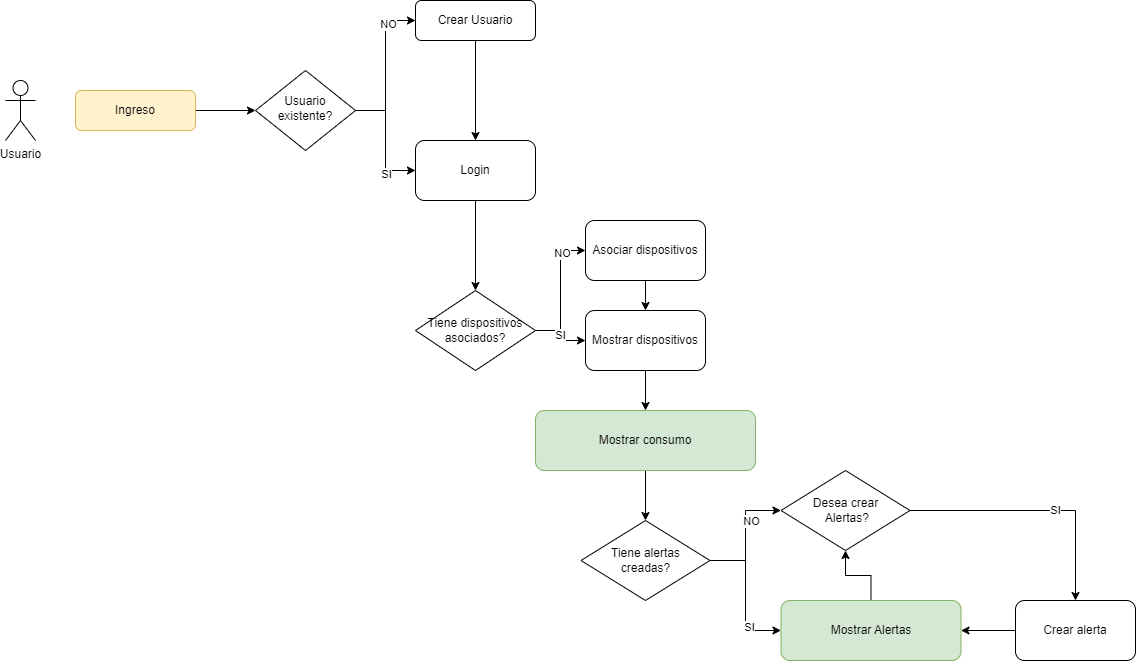

The diagram above was exported from draw.io. Its source (the exported page's mxGraphModel, read from the mxfile embedded in the PNG):
<mxGraphModel dx="1434" dy="790" grid="1" gridSize="10" guides="1" tooltips="1" connect="1" arrows="1" fold="1" page="1" pageScale="1" pageWidth="827" pageHeight="1169" math="0" shadow="0">
  <root>
    <mxCell id="WIyWlLk6GJQsqaUBKTNV-0" />
    <mxCell id="WIyWlLk6GJQsqaUBKTNV-1" parent="WIyWlLk6GJQsqaUBKTNV-0" />
    <mxCell id="bZpPQfPG9Rn3K82qx2OH-4" style="edgeStyle=orthogonalEdgeStyle;rounded=0;orthogonalLoop=1;jettySize=auto;html=1;" edge="1" parent="WIyWlLk6GJQsqaUBKTNV-1" source="WIyWlLk6GJQsqaUBKTNV-10" target="bZpPQfPG9Rn3K82qx2OH-1">
      <mxGeometry relative="1" as="geometry" />
    </mxCell>
    <mxCell id="bZpPQfPG9Rn3K82qx2OH-34" value="SI" style="edgeLabel;html=1;align=center;verticalAlign=middle;resizable=0;points=[];" vertex="1" connectable="0" parent="bZpPQfPG9Rn3K82qx2OH-4">
      <mxGeometry x="0.5" y="-3" relative="1" as="geometry">
        <mxPoint as="offset" />
      </mxGeometry>
    </mxCell>
    <mxCell id="bZpPQfPG9Rn3K82qx2OH-8" style="edgeStyle=orthogonalEdgeStyle;rounded=0;orthogonalLoop=1;jettySize=auto;html=1;entryX=0;entryY=0.5;entryDx=0;entryDy=0;" edge="1" parent="WIyWlLk6GJQsqaUBKTNV-1" source="WIyWlLk6GJQsqaUBKTNV-10" target="WIyWlLk6GJQsqaUBKTNV-12">
      <mxGeometry relative="1" as="geometry" />
    </mxCell>
    <mxCell id="bZpPQfPG9Rn3K82qx2OH-33" value="NO" style="edgeLabel;html=1;align=center;verticalAlign=middle;resizable=0;points=[];" vertex="1" connectable="0" parent="bZpPQfPG9Rn3K82qx2OH-8">
      <mxGeometry x="0.56" y="-2" relative="1" as="geometry">
        <mxPoint as="offset" />
      </mxGeometry>
    </mxCell>
    <mxCell id="WIyWlLk6GJQsqaUBKTNV-10" value="Usuario existente?" style="rhombus;whiteSpace=wrap;html=1;shadow=0;fontFamily=Helvetica;fontSize=12;align=center;strokeWidth=1;spacing=6;spacingTop=-4;" parent="WIyWlLk6GJQsqaUBKTNV-1" vertex="1">
      <mxGeometry x="290" y="410" width="100" height="80" as="geometry" />
    </mxCell>
    <mxCell id="bZpPQfPG9Rn3K82qx2OH-3" style="edgeStyle=orthogonalEdgeStyle;rounded=0;orthogonalLoop=1;jettySize=auto;html=1;" edge="1" parent="WIyWlLk6GJQsqaUBKTNV-1" source="WIyWlLk6GJQsqaUBKTNV-11" target="WIyWlLk6GJQsqaUBKTNV-10">
      <mxGeometry relative="1" as="geometry" />
    </mxCell>
    <mxCell id="WIyWlLk6GJQsqaUBKTNV-11" value="Ingreso" style="rounded=1;whiteSpace=wrap;html=1;fontSize=12;glass=0;strokeWidth=1;shadow=0;fillColor=#fff2cc;strokeColor=#d6b656;" parent="WIyWlLk6GJQsqaUBKTNV-1" vertex="1">
      <mxGeometry x="110" y="430" width="120" height="40" as="geometry" />
    </mxCell>
    <mxCell id="bZpPQfPG9Rn3K82qx2OH-9" style="edgeStyle=orthogonalEdgeStyle;rounded=0;orthogonalLoop=1;jettySize=auto;html=1;entryX=0.5;entryY=0;entryDx=0;entryDy=0;" edge="1" parent="WIyWlLk6GJQsqaUBKTNV-1" source="WIyWlLk6GJQsqaUBKTNV-12" target="bZpPQfPG9Rn3K82qx2OH-1">
      <mxGeometry relative="1" as="geometry" />
    </mxCell>
    <mxCell id="WIyWlLk6GJQsqaUBKTNV-12" value="Crear Usuario" style="rounded=1;whiteSpace=wrap;html=1;fontSize=12;glass=0;strokeWidth=1;shadow=0;" parent="WIyWlLk6GJQsqaUBKTNV-1" vertex="1">
      <mxGeometry x="450" y="340" width="120" height="40" as="geometry" />
    </mxCell>
    <mxCell id="bZpPQfPG9Rn3K82qx2OH-0" value="Usuario" style="shape=umlActor;verticalLabelPosition=bottom;verticalAlign=top;html=1;outlineConnect=0;" vertex="1" parent="WIyWlLk6GJQsqaUBKTNV-1">
      <mxGeometry x="40" y="420" width="30" height="60" as="geometry" />
    </mxCell>
    <mxCell id="bZpPQfPG9Rn3K82qx2OH-30" style="edgeStyle=orthogonalEdgeStyle;rounded=0;orthogonalLoop=1;jettySize=auto;html=1;entryX=0.5;entryY=0;entryDx=0;entryDy=0;" edge="1" parent="WIyWlLk6GJQsqaUBKTNV-1" source="bZpPQfPG9Rn3K82qx2OH-1" target="bZpPQfPG9Rn3K82qx2OH-7">
      <mxGeometry relative="1" as="geometry" />
    </mxCell>
    <mxCell id="bZpPQfPG9Rn3K82qx2OH-1" value="Login" style="rounded=1;whiteSpace=wrap;html=1;" vertex="1" parent="WIyWlLk6GJQsqaUBKTNV-1">
      <mxGeometry x="450" y="480" width="120" height="60" as="geometry" />
    </mxCell>
    <mxCell id="bZpPQfPG9Rn3K82qx2OH-12" style="edgeStyle=orthogonalEdgeStyle;rounded=0;orthogonalLoop=1;jettySize=auto;html=1;entryX=0;entryY=0.5;entryDx=0;entryDy=0;" edge="1" parent="WIyWlLk6GJQsqaUBKTNV-1" source="bZpPQfPG9Rn3K82qx2OH-7" target="bZpPQfPG9Rn3K82qx2OH-11">
      <mxGeometry relative="1" as="geometry" />
    </mxCell>
    <mxCell id="bZpPQfPG9Rn3K82qx2OH-32" value="NO" style="edgeLabel;html=1;align=center;verticalAlign=middle;resizable=0;points=[];" vertex="1" connectable="0" parent="bZpPQfPG9Rn3K82qx2OH-12">
      <mxGeometry x="0.5846" y="-1" relative="1" as="geometry">
        <mxPoint as="offset" />
      </mxGeometry>
    </mxCell>
    <mxCell id="bZpPQfPG9Rn3K82qx2OH-14" value="SI" style="edgeStyle=orthogonalEdgeStyle;rounded=0;orthogonalLoop=1;jettySize=auto;html=1;" edge="1" parent="WIyWlLk6GJQsqaUBKTNV-1" source="bZpPQfPG9Rn3K82qx2OH-7" target="bZpPQfPG9Rn3K82qx2OH-13">
      <mxGeometry relative="1" as="geometry" />
    </mxCell>
    <mxCell id="bZpPQfPG9Rn3K82qx2OH-7" value="Tiene dispositivos asociados?" style="rhombus;whiteSpace=wrap;html=1;" vertex="1" parent="WIyWlLk6GJQsqaUBKTNV-1">
      <mxGeometry x="450" y="630" width="120" height="80" as="geometry" />
    </mxCell>
    <mxCell id="bZpPQfPG9Rn3K82qx2OH-15" style="edgeStyle=orthogonalEdgeStyle;rounded=0;orthogonalLoop=1;jettySize=auto;html=1;entryX=0.5;entryY=0;entryDx=0;entryDy=0;" edge="1" parent="WIyWlLk6GJQsqaUBKTNV-1" source="bZpPQfPG9Rn3K82qx2OH-11" target="bZpPQfPG9Rn3K82qx2OH-13">
      <mxGeometry relative="1" as="geometry" />
    </mxCell>
    <mxCell id="bZpPQfPG9Rn3K82qx2OH-11" value="Asociar dispositivos" style="rounded=1;whiteSpace=wrap;html=1;" vertex="1" parent="WIyWlLk6GJQsqaUBKTNV-1">
      <mxGeometry x="620" y="560" width="120" height="60" as="geometry" />
    </mxCell>
    <mxCell id="bZpPQfPG9Rn3K82qx2OH-17" value="" style="edgeStyle=orthogonalEdgeStyle;rounded=0;orthogonalLoop=1;jettySize=auto;html=1;" edge="1" parent="WIyWlLk6GJQsqaUBKTNV-1" source="bZpPQfPG9Rn3K82qx2OH-13" target="bZpPQfPG9Rn3K82qx2OH-16">
      <mxGeometry relative="1" as="geometry" />
    </mxCell>
    <mxCell id="bZpPQfPG9Rn3K82qx2OH-13" value="Mostrar dispositivos" style="rounded=1;whiteSpace=wrap;html=1;" vertex="1" parent="WIyWlLk6GJQsqaUBKTNV-1">
      <mxGeometry x="620" y="650" width="120" height="60" as="geometry" />
    </mxCell>
    <mxCell id="bZpPQfPG9Rn3K82qx2OH-31" style="edgeStyle=orthogonalEdgeStyle;rounded=0;orthogonalLoop=1;jettySize=auto;html=1;entryX=0.5;entryY=0;entryDx=0;entryDy=0;" edge="1" parent="WIyWlLk6GJQsqaUBKTNV-1" source="bZpPQfPG9Rn3K82qx2OH-16" target="bZpPQfPG9Rn3K82qx2OH-21">
      <mxGeometry relative="1" as="geometry" />
    </mxCell>
    <mxCell id="bZpPQfPG9Rn3K82qx2OH-16" value="Mostrar consumo" style="whiteSpace=wrap;html=1;rounded=1;fillColor=#d5e8d4;strokeColor=#82b366;" vertex="1" parent="WIyWlLk6GJQsqaUBKTNV-1">
      <mxGeometry x="570" y="750" width="220" height="60" as="geometry" />
    </mxCell>
    <mxCell id="bZpPQfPG9Rn3K82qx2OH-24" style="edgeStyle=orthogonalEdgeStyle;rounded=0;orthogonalLoop=1;jettySize=auto;html=1;entryX=0;entryY=0.5;entryDx=0;entryDy=0;" edge="1" parent="WIyWlLk6GJQsqaUBKTNV-1" source="bZpPQfPG9Rn3K82qx2OH-21" target="bZpPQfPG9Rn3K82qx2OH-22">
      <mxGeometry relative="1" as="geometry" />
    </mxCell>
    <mxCell id="bZpPQfPG9Rn3K82qx2OH-40" value="SI" style="edgeLabel;html=1;align=center;verticalAlign=middle;resizable=0;points=[];" vertex="1" connectable="0" parent="bZpPQfPG9Rn3K82qx2OH-24">
      <mxGeometry x="0.4397" y="3" relative="1" as="geometry">
        <mxPoint y="1" as="offset" />
      </mxGeometry>
    </mxCell>
    <mxCell id="bZpPQfPG9Rn3K82qx2OH-38" style="edgeStyle=orthogonalEdgeStyle;rounded=0;orthogonalLoop=1;jettySize=auto;html=1;entryX=0;entryY=0.5;entryDx=0;entryDy=0;" edge="1" parent="WIyWlLk6GJQsqaUBKTNV-1" source="bZpPQfPG9Rn3K82qx2OH-21" target="bZpPQfPG9Rn3K82qx2OH-25">
      <mxGeometry relative="1" as="geometry" />
    </mxCell>
    <mxCell id="bZpPQfPG9Rn3K82qx2OH-39" value="NO" style="edgeLabel;html=1;align=center;verticalAlign=middle;resizable=0;points=[];" vertex="1" connectable="0" parent="bZpPQfPG9Rn3K82qx2OH-38">
      <mxGeometry x="0.2479" y="-5" relative="1" as="geometry">
        <mxPoint as="offset" />
      </mxGeometry>
    </mxCell>
    <mxCell id="bZpPQfPG9Rn3K82qx2OH-21" value="Tiene alertas &lt;br&gt;creadas?" style="rhombus;whiteSpace=wrap;html=1;" vertex="1" parent="WIyWlLk6GJQsqaUBKTNV-1">
      <mxGeometry x="615.5" y="860" width="129" height="80" as="geometry" />
    </mxCell>
    <mxCell id="bZpPQfPG9Rn3K82qx2OH-41" style="edgeStyle=orthogonalEdgeStyle;rounded=0;orthogonalLoop=1;jettySize=auto;html=1;" edge="1" parent="WIyWlLk6GJQsqaUBKTNV-1" source="bZpPQfPG9Rn3K82qx2OH-22" target="bZpPQfPG9Rn3K82qx2OH-25">
      <mxGeometry relative="1" as="geometry" />
    </mxCell>
    <mxCell id="bZpPQfPG9Rn3K82qx2OH-22" value="Mostrar Alertas" style="rounded=1;whiteSpace=wrap;html=1;fillColor=#d5e8d4;strokeColor=#82b366;" vertex="1" parent="WIyWlLk6GJQsqaUBKTNV-1">
      <mxGeometry x="815.5" y="940" width="180" height="60" as="geometry" />
    </mxCell>
    <mxCell id="bZpPQfPG9Rn3K82qx2OH-28" style="edgeStyle=orthogonalEdgeStyle;rounded=0;orthogonalLoop=1;jettySize=auto;html=1;" edge="1" parent="WIyWlLk6GJQsqaUBKTNV-1" source="bZpPQfPG9Rn3K82qx2OH-25" target="bZpPQfPG9Rn3K82qx2OH-26">
      <mxGeometry relative="1" as="geometry" />
    </mxCell>
    <mxCell id="bZpPQfPG9Rn3K82qx2OH-42" value="SI" style="edgeLabel;html=1;align=center;verticalAlign=middle;resizable=0;points=[];" vertex="1" connectable="0" parent="bZpPQfPG9Rn3K82qx2OH-28">
      <mxGeometry x="0.1311" y="1" relative="1" as="geometry">
        <mxPoint x="1" as="offset" />
      </mxGeometry>
    </mxCell>
    <mxCell id="bZpPQfPG9Rn3K82qx2OH-25" value="Desea crear&lt;br&gt;&amp;nbsp;Alertas?" style="rhombus;whiteSpace=wrap;html=1;" vertex="1" parent="WIyWlLk6GJQsqaUBKTNV-1">
      <mxGeometry x="815.5" y="810" width="129" height="80" as="geometry" />
    </mxCell>
    <mxCell id="bZpPQfPG9Rn3K82qx2OH-29" style="edgeStyle=orthogonalEdgeStyle;rounded=0;orthogonalLoop=1;jettySize=auto;html=1;" edge="1" parent="WIyWlLk6GJQsqaUBKTNV-1" source="bZpPQfPG9Rn3K82qx2OH-26" target="bZpPQfPG9Rn3K82qx2OH-22">
      <mxGeometry relative="1" as="geometry" />
    </mxCell>
    <mxCell id="bZpPQfPG9Rn3K82qx2OH-26" value="Crear alerta" style="rounded=1;whiteSpace=wrap;html=1;" vertex="1" parent="WIyWlLk6GJQsqaUBKTNV-1">
      <mxGeometry x="1050" y="940" width="120" height="60" as="geometry" />
    </mxCell>
  </root>
</mxGraphModel>